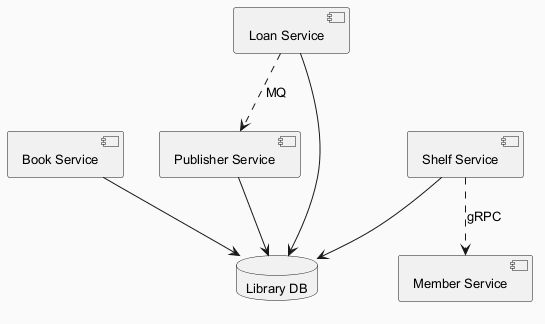

The diagram above was rendered by PlantUML. Its source (embedded in the PNG):
@startuml
skinparam backgroundColor #FAFAFA
skinparam classBackgroundColor #FFF3E0
skinparam classBorderColor #E65100
skinparam defaultFontSize 13
component "Book Service" as C_BookService
component "Member Service" as C_MemberService
component "Publisher Service" as C_PublisherService
component "Loan Service" as C_LoanService
component "Shelf Service" as C_ShelfService
database "Library DB" as DB_library
C_BookService --> DB_library
C_PublisherService --> DB_library
C_LoanService --> DB_library
C_ShelfService --> DB_library
C_ShelfService ..> C_MemberService : gRPC
C_LoanService ..> C_PublisherService : MQ
@enduml